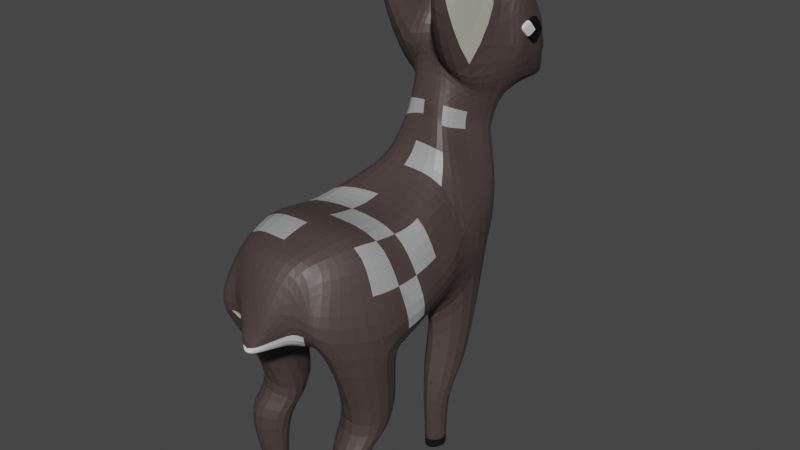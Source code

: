 # Source: bambi_comiendo.blend  (saved by Blender 3.6.13; exported with 4.5.12 LTS)
import bpy
from mathutils import Matrix  # noqa: F401  (used for matrix-valued properties, if any)

bpy.ops.wm.read_factory_settings(use_empty=True)
scene = bpy.context.scene
scene.name = 'Scene'

# ---- collections
col_collection = bpy.data.collections.new('Collection'); scene.collection.children.link(col_collection)

# ---- materials (node trees are filled in below, after node groups)
mat_cuerpo = bpy.data.materials.new('cuerpo')
mat_cuerpo.use_transparent_shadow = False
mat_partebajacuerpo = bpy.data.materials.new('parteBajaCuerpo')
mat_partebajacuerpo.use_transparent_shadow = False
mat_osico = bpy.data.materials.new('osico')
mat_osico.use_transparent_shadow = False
mat_oreja = bpy.data.materials.new('oreja')
mat_oreja.use_transparent_shadow = False
mat_patas = bpy.data.materials.new('patas')
mat_patas.use_transparent_shadow = False
mat_pesu_as = bpy.data.materials.new('pesuñas')
mat_pesu_as.use_transparent_shadow = False
mat_manchas = bpy.data.materials.new('manchas')
mat_manchas.use_transparent_shadow = False
mat_cuernos = bpy.data.materials.new('CUERNOS')
mat_cuernos.use_transparent_shadow = False
mat_ojo = bpy.data.materials.new('ojo')
mat_ojo.use_transparent_shadow = False
mat_blanco = bpy.data.materials.new('blanco')
mat_blanco.use_transparent_shadow = False

# ---- material node trees
mat_cuerpo.use_nodes = True; mat_cuerpo.node_tree.nodes.clear()
_N = mat_cuerpo.node_tree.nodes; _L = mat_cuerpo.node_tree.links
n0 = _N.new('ShaderNodeBsdfPrincipled'); n0.name = 'Principled BSDF'; n0.location = (10, 300)
n0.distribution = 'GGX'
n0.subsurface_method = 'RANDOM_WALK_SKIN'
n0.inputs[0].default_value = (0.06848, 0.04817, 0.04374, 1.0)
n0.inputs[3].default_value = 1.45
n0.inputs[27].default_value = (0.0, 0.0, 0.0, 1.0)
n0.inputs[28].default_value = 1.0
n1 = _N.new('ShaderNodeOutputMaterial'); n1.name = 'Material Output'; n1.location = (300, 300)
_L.new(n0.outputs[0], n1.inputs[0])
n1.is_active_output = True
mat_partebajacuerpo.use_nodes = True; mat_partebajacuerpo.node_tree.nodes.clear()
_N = mat_partebajacuerpo.node_tree.nodes; _L = mat_partebajacuerpo.node_tree.links
n0 = _N.new('ShaderNodeBsdfPrincipled'); n0.name = 'Principled BSDF'; n0.location = (10, 300)
n0.distribution = 'GGX'
n0.subsurface_method = 'RANDOM_WALK_SKIN'
n0.inputs[3].default_value = 1.45
n0.inputs[27].default_value = (0.0, 0.0, 0.0, 1.0)
n0.inputs[28].default_value = 1.0
n1 = _N.new('ShaderNodeOutputMaterial'); n1.name = 'Material Output'; n1.location = (300, 300)
_L.new(n0.outputs[0], n1.inputs[0])
n1.is_active_output = True
mat_osico.use_nodes = True; mat_osico.node_tree.nodes.clear()
_N = mat_osico.node_tree.nodes; _L = mat_osico.node_tree.links
n0 = _N.new('ShaderNodeBsdfPrincipled'); n0.name = 'Principled BSDF'; n0.location = (10, 300)
n0.distribution = 'GGX'
n0.subsurface_method = 'RANDOM_WALK_SKIN'
n0.inputs[0].default_value = (0.02732, 0.02843, 0.0319, 1.0)
n0.inputs[3].default_value = 1.45
n0.inputs[27].default_value = (0.0, 0.0, 0.0, 1.0)
n0.inputs[28].default_value = 1.0
n1 = _N.new('ShaderNodeOutputMaterial'); n1.name = 'Material Output'; n1.location = (300, 300)
_L.new(n0.outputs[0], n1.inputs[0])
n1.is_active_output = True
mat_oreja.use_nodes = True; mat_oreja.node_tree.nodes.clear()
_N = mat_oreja.node_tree.nodes; _L = mat_oreja.node_tree.links
n0 = _N.new('ShaderNodeBsdfPrincipled'); n0.name = 'Principled BSDF'; n0.location = (10, 300)
n0.distribution = 'GGX'
n0.subsurface_method = 'RANDOM_WALK_SKIN'
n0.inputs[0].default_value = (0.5029, 0.491, 0.3968, 1.0)
n0.inputs[3].default_value = 1.45
n0.inputs[27].default_value = (0.0, 0.0, 0.0, 1.0)
n0.inputs[28].default_value = 1.0
n1 = _N.new('ShaderNodeOutputMaterial'); n1.name = 'Material Output'; n1.location = (300, 300)
_L.new(n0.outputs[0], n1.inputs[0])
n1.is_active_output = True
mat_patas.use_nodes = True; mat_patas.node_tree.nodes.clear()
_N = mat_patas.node_tree.nodes; _L = mat_patas.node_tree.links
n0 = _N.new('ShaderNodeBsdfPrincipled'); n0.name = 'Principled BSDF'; n0.location = (10, 300)
n0.distribution = 'GGX'
n0.subsurface_method = 'RANDOM_WALK_SKIN'
n0.inputs[3].default_value = 1.45
n0.inputs[27].default_value = (0.0, 0.0, 0.0, 1.0)
n0.inputs[28].default_value = 1.0
n1 = _N.new('ShaderNodeOutputMaterial'); n1.name = 'Material Output'; n1.location = (300, 300)
_L.new(n0.outputs[0], n1.inputs[0])
n1.is_active_output = True
mat_pesu_as.use_nodes = True; mat_pesu_as.node_tree.nodes.clear()
_N = mat_pesu_as.node_tree.nodes; _L = mat_pesu_as.node_tree.links
n0 = _N.new('ShaderNodeBsdfPrincipled'); n0.name = 'Principled BSDF'; n0.location = (10, 300)
n0.distribution = 'GGX'
n0.subsurface_method = 'RANDOM_WALK_SKIN'
n0.inputs[0].default_value = (0.005604, 0.005604, 0.005604, 1.0)
n0.inputs[3].default_value = 1.45
n0.inputs[27].default_value = (0.0, 0.0, 0.0, 1.0)
n0.inputs[28].default_value = 1.0
n1 = _N.new('ShaderNodeOutputMaterial'); n1.name = 'Material Output'; n1.location = (300, 300)
_L.new(n0.outputs[0], n1.inputs[0])
n1.is_active_output = True
mat_manchas.use_nodes = True; mat_manchas.node_tree.nodes.clear()
_N = mat_manchas.node_tree.nodes; _L = mat_manchas.node_tree.links
n0 = _N.new('ShaderNodeBsdfPrincipled'); n0.name = 'Principled BSDF'; n0.location = (10, 300)
n0.distribution = 'GGX'
n0.subsurface_method = 'RANDOM_WALK_SKIN'
n0.inputs[0].default_value = (0.3419, 0.3467, 0.3467, 1.0)
n0.inputs[3].default_value = 1.45
n0.inputs[27].default_value = (0.0, 0.0, 0.0, 1.0)
n0.inputs[28].default_value = 1.0
n1 = _N.new('ShaderNodeOutputMaterial'); n1.name = 'Material Output'; n1.location = (300, 300)
_L.new(n0.outputs[0], n1.inputs[0])
n1.is_active_output = True
mat_cuernos.use_nodes = True; mat_cuernos.node_tree.nodes.clear()
_N = mat_cuernos.node_tree.nodes; _L = mat_cuernos.node_tree.links
n0 = _N.new('ShaderNodeBsdfPrincipled'); n0.name = 'Principled BSDF'; n0.location = (10, 300)
n0.distribution = 'GGX'
n0.subsurface_method = 'RANDOM_WALK_SKIN'
n0.inputs[0].default_value = (0.2232, 0.1329, 0.1119, 1.0)
n0.inputs[3].default_value = 1.45
n0.inputs[27].default_value = (0.0, 0.0, 0.0, 1.0)
n0.inputs[28].default_value = 1.0
n1 = _N.new('ShaderNodeOutputMaterial'); n1.name = 'Material Output'; n1.location = (300, 300)
_L.new(n0.outputs[0], n1.inputs[0])
n1.is_active_output = True
mat_ojo.use_nodes = True; mat_ojo.node_tree.nodes.clear()
_N = mat_ojo.node_tree.nodes; _L = mat_ojo.node_tree.links
n0 = _N.new('ShaderNodeBsdfPrincipled'); n0.name = 'Principled BSDF'; n0.location = (10, 300)
n0.distribution = 'GGX'
n0.subsurface_method = 'RANDOM_WALK_SKIN'
n0.inputs[0].default_value = (0.0, 0.0, 0.0, 1.0)
n0.inputs[3].default_value = 1.45
n0.inputs[27].default_value = (0.0, 0.0, 0.0, 1.0)
n0.inputs[28].default_value = 1.0
n1 = _N.new('ShaderNodeOutputMaterial'); n1.name = 'Material Output'; n1.location = (300, 300)
_L.new(n0.outputs[0], n1.inputs[0])
n1.is_active_output = True
mat_blanco.use_nodes = True; mat_blanco.node_tree.nodes.clear()
_N = mat_blanco.node_tree.nodes; _L = mat_blanco.node_tree.links
n0 = _N.new('ShaderNodeBsdfPrincipled'); n0.name = 'Principled BSDF'; n0.location = (10, 300)
n0.distribution = 'GGX'
n0.subsurface_method = 'RANDOM_WALK_SKIN'
n0.inputs[3].default_value = 1.45
n0.inputs[27].default_value = (0.0, 0.0, 0.0, 1.0)
n0.inputs[28].default_value = 1.0
n1 = _N.new('ShaderNodeOutputMaterial'); n1.name = 'Material Output'; n1.location = (300, 300)
_L.new(n0.outputs[0], n1.inputs[0])
n1.is_active_output = True

# ---- world
world_world = bpy.data.worlds.new('World'); scene.world = world_world
world_world.use_nodes = True; world_world.node_tree.nodes.clear()
_N = world_world.node_tree.nodes; _L = world_world.node_tree.links
n0 = _N.new('ShaderNodeOutputWorld'); n0.name = 'World Output'; n0.location = (300, 300)
n1 = _N.new('ShaderNodeBackground'); n1.name = 'Background'; n1.location = (10, 300)
n1.inputs[0].default_value = (0.05088, 0.05088, 0.05088, 1.0)
_L.new(n1.outputs[0], n0.inputs[0])
n0.is_active_output = True
world_world.color = (0.05088, 0.05088, 0.05088)
world_world.use_sun_shadow = False
world_world.sun_shadow_jitter_overblur = 0.0

# ---- meshes
me_plane_001 = bpy.data.meshes.new('Plane.001')
me_plane_001.from_pydata([(-1.886, 0.1464, 0.5657), (0.5644, 0.1838, 0.497), (-2.335, 1.865, 0.2255), (0.6, 0.8938, 0.4286), (-2.093, -0.8217, 0.5814), (0.6578, 0.138, 0.5635), (-1.834, -1.835, 0.05722), (0.002107, -1.715, -0.09564), (-0.5403, -2.474, -0.4526), (-0.1436, -2.66, -0.4593), (-1.156, 3.523, 0.603), (0.3167, 2.126, -0.09416), (-4.268, 2.735, -0.2814), (-3.444, 3.801, 0.4602), (-5.504, 3.337, -0.533), (-5.769, 4.263, 0.5333), (-3.388, 5.164, 0.2841), (-4.416, 5.195, 0.1817), (-3.315, 5.341, -0.04772), (-4.236, 5.619, 0.09593), (-3.445, 5.65, -0.2082), (-3.793, 5.747, -0.2415), (-3.772, 5.76, -0.7002), (-3.424, 5.662, -0.6669), (-4.193, 5.644, -0.9864), (-3.28, 5.36, -0.7995), (-4.397, 5.25, -1.032), (-3.389, 5.167, -1.119), (-5.577, 3.236, -0.8425), (-5.709, 4.363, -1.633), (-4.252, 2.704, -1.033), (-3.452, 3.808, -1.375), (-1.119, 3.548, -1.356), (0.2768, 2.215, -0.7847), (-0.1307, -2.653, -0.7349), (-0.5241, -2.509, -0.7983), (0.09452, -1.504, -0.9806), (-1.806, -1.817, -1.467), (0.2762, -0.1151, -1.205), (-2.072, -0.8012, -1.885), (0.6153, 0.9073, -1.406), (0.5785, 0.1987, -1.539), (-1.864, 0.1669, -1.92), (-2.312, 1.882, -1.455), (-2.699, 3.644, 0.3821), (-3.093, 2.241, -0.1156), (-3.075, 2.271, -1.163), (-2.681, 3.657, -1.25), (-1.899, 0.7112, 0.6978), (-0.2558, 0.2316, 1.296), (0.589, 0.7047, 0.4627), (-0.5177, 1.332, 1.131), (-0.07704, -0.8424, 1.277), (-1.989, -0.3376, 0.638), (0.7679, 0.149, 0.4801), (-0.5467, -2.074, 0.3334), (-1.963, -1.319, 0.3856), (0.2638, -0.8883, -0.08495), (-0.2982, -2.609, -0.4447), (-0.9259, -2.416, -0.2095), (-0.1006, -1.779, -0.2525), (-0.3373, 3.505, 0.2543), (0.665, 1.379, 0.2599), (-1.513, 2.611, 0.7042), (-3.744, 2.821, 0.0988), (-2.753, 3.827, 0.3094), (-2.681, 1.943, 0.2234), (-5.697, 3.882, 0.339), (-4.347, 3.963, 0.6312), (-4.548, 2.196, -0.518), (-3.661, 5.205, 0.2313), (-3.46, 4.492, 0.4821), (-5.079, 4.971, 0.5353), (-3.639, 5.48, 0.0232), (-3.388, 5.131, 0.1184), (-4.37, 5.377, 0.1391), (-3.618, 5.753, -0.2248), (-3.296, 5.549, -0.1285), (-4.015, 5.683, -0.07276), (0.165, 2.436, -0.4386), (-2.133, -0.9081, -0.7016), (-1.856, 0.3836, -0.7134), (-4.406, 5.221, -0.4252), (-4.214, 5.632, -0.4452), (0.2112, -1.508, -0.5494), (-0.2044, -2.641, -0.6032), (-5.373, 2.689, -0.6645), (-5.739, 4.313, -0.5836), (-3.299, 5.35, -0.4236), (-3.399, 5.124, -0.4175), (-0.5322, -2.522, -0.6254), (-1.782, -2.174, -0.6932), (-3.982, 5.702, -0.8433), (-3.268, 5.566, -0.7337), (-3.596, 5.765, -0.6835), (-4.339, 5.304, -1.009), (-3.372, 5.134, -0.9592), (-3.599, 5.502, -0.8938), (-5.036, 5.062, -1.541), (-3.462, 4.489, -1.386), (-3.653, 5.226, -1.077), (-4.62, 2.073, -0.7715), (-4.311, 4.026, -1.623), (-5.595, 3.932, -1.431), (-2.649, 2.187, -1.417), (-2.738, 3.837, -1.176), (-3.738, 2.833, -1.16), (-1.458, 2.649, -1.636), (0.6297, 1.392, -1.191), (-0.3662, 3.521, -1.014), (-0.0938, -1.747, -0.8855), (-0.9058, -2.404, -1.047), (-0.282, -2.6, -0.7904), (0.2746, -1.761, -1.094), (-1.939, -1.3, -1.745), (-0.5277, -2.347, -1.634), (0.5765, 0.03074, -1.358), (-1.969, -0.3171, -2.022), (-0.3729, -1.034, -2.248), (-0.4896, 1.357, -2.238), (0.604, 0.7189, -1.417), (-0.2297, 0.2589, -2.397), (-1.879, 0.7308, -1.923), (-1.137, 3.535, -0.3766), (-3.437, 5.656, -0.4375), (-3.783, 5.754, -0.4708), (0.4464, -0.5134, -0.5623), (0.5711, 0.1913, -0.5768), (-4.26, 2.628, -0.6573), (0.6077, 0.9006, -0.4888), (-2.324, 1.874, -0.6268), (-3.039, 3.804, -0.49), (-1.885, 3.695, 0.4923), (-3.368, 2.322, -0.1323), (-3.329, 2.339, -1.091), (-1.859, 3.714, -1.303), (-3.437, 2.464, -0.5948), (-2.606, 3.65, -0.4346), (-3.016, 2.873, -1.053), (-3.04, 2.766, -0.02601), (-2.284, 2.725, 0.1494), (-2.253, 2.745, -1.134), (-2.356, 3.511, -0.4653), (-2.665, 2.158, -0.6141), (-3.314, 2.33, -0.6169), (-1.872, 3.705, -0.4056), (0.5961, 0.7118, -0.5328), (-5.057, 5.017, -0.5031), (0.2695, -0.8702, -0.5478), (-3.461, 4.49, -0.4522), (-1.957, -1.573, -0.6974), (-3.998, 5.693, -0.458), (-1.875, 1.136, -0.6734), (-0.3581, 1.113, -2.079), (-0.3006, -0.3875, -2.228), (-0.4352, -2.342, -1.903), (-0.3818, -2.187, -1.01), (-0.3566, 2.511, -1.799), (-3.206, 2.807, -1.109), (-3.752, 2.671, -1.639), (-3.983, 4.776, -1.466), (-3.624, 5.278, -0.9856), (-3.597, 5.634, -0.7887), (-0.9157, -2.41, -0.5973), (-3.38, 5.133, -0.4204), (-5.808, 3.402, -0.5954), (-0.09704, -1.763, -0.5445), (-4.354, 5.399, -0.4349), (-1.995, -0.2622, -0.7075), (-0.4835, 3.513, -0.379), (-3.607, 5.759, -0.4542), (0.568, -0.161, -0.5699), (-4.817, 2.63, -0.6648), (0.5156, 1.385, -0.4644), (-3.284, 5.557, -0.4311), (-3.627, 5.616, -0.1008), (-3.648, 5.254, 0.1273), (-4.004, 4.732, 0.5069), (-3.621, 2.483, 0.2616), (-3.215, 2.794, 0.0163), (-0.3361, 2.486, 0.8645), (-0.3961, -2.213, -0.1947), (-0.4196, -2.254, 0.6707), (-0.1217, -0.09727, 1.195), (-0.3877, 1.087, 1.06), (4.106, -0.8727, 0.6758), (4.093, -0.6096, 0.2116), (4.037, -1.097, 0.07084), (4.064, -1.429, 0.455), (3.901, -1.066, -1.424), (4.023, -0.7422, -1.572), (3.927, -0.9552, -2.061), (3.939, -1.313, -1.753), (3.784, 1.195, -1.052), (3.9, 1.371, -0.8904), (3.902, 1.786, -1.217), (3.906, 1.395, -1.416), (3.914, 1.341, 0.2747), (3.923, 1.722, -0.04009), (3.902, 2.048, 0.2691), (3.904, 1.736, 0.6087), (1.944, 2.185, 0.8804), (1.973, 2.739, 0.2689), (1.809, 2.078, -0.3782), (1.756, 1.178, 0.2832), (1.952, 1.403, -0.562), (1.949, 2.873, -1.127), (2.084, 1.521, -1.871), (1.622, 1.464, -1.203), (1.819, -0.9872, -1.617), (2.146, -0.8381, -0.9218), (1.831, 0.3903, -1.514), (2.247, -0.3891, -2.431), (1.86, 0.301, 0.482), (2.084, -0.5379, -0.5009), (1.97, -1.084, 0.5965), (2.081, -0.3762, 1.104), (3.882, -0.9613, 0.6275), (3.93, -0.7508, 0.2555), (3.885, -1.141, 0.1428), (3.906, -1.406, 0.4503), (2.27, -0.6615, 0.4508), (2.092, -1.823, 0.6066), (2.211, -1.354, -0.1941), (2.202, -1.404, 0.9003), (3.895, -1.154, -1.431), (3.86, -0.8367, -1.575), (3.921, -1.045, -2.055), (3.933, -1.396, -1.753), (1.995, -1.898, -1.91), (2.227, -1.216, -2.38), (2.11, -1.381, -1.106), (2.215, -0.7731, -1.451), (4.074, 1.064, -1.004), (3.983, 1.335, -0.7535), (3.875, 1.976, -1.256), (3.88, 1.373, -1.564), (3.914, 1.303, 0.2873), (3.921, 1.565, 0.01853), (3.903, 1.986, 0.2826), (3.904, 1.781, 0.6087), (2.648, 1.595, 0.711), (2.782, 1.748, -0.05286), (1.943, 2.139, 0.2786), (2.434, 1.137, 0.2839), (2.407, 1.473, -0.6415), (2.153, 0.8148, -1.177), (1.855, 1.997, -1.139), (2.506, 1.413, -1.765), (-0.3023, -2.583, -0.5471), (-0.2422, -2.633, -0.6508), (-0.239, -2.631, -0.607), (-0.2359, -2.63, -0.5699), (-0.3943, -2.575, -0.6182), (-0.3975, -2.604, -0.5502), (-0.2959, -2.566, -0.683), (-0.3911, -2.601, -0.6861), (-0.2465, -2.611, -0.6154), (-6.344, 2.33, 0.3412), (-6.386, 2.255, -0.05713), (-6.147, 1.438, -0.04781), (-6.115, 1.513, 0.2896), (-6.374, 2.431, -1.518), (-6.381, 2.332, -1.141), (-6.063, 1.594, -1.152), (-6.059, 1.714, -1.483), (-4.618, 3.524, 0.6126), (-4.263, 4.623, 0.5138), (-4.186, 4.324, 0.5729), (-4.844, 4.329, 0.5568), (-4.844, 4.506, 0.5257), (-4.483, 4.887, 0.4669), (-1.031, -0.2143, 0.9236), (-1.121, 0.9045, 0.8842), (-1.184, -1.791, 0.5295), (-1.042, 0.1905, 0.9434), (-1.099, -0.8319, 0.9244), (-1.157, -1.96, 0.2023), (-1.249, 1.547, 0.7667), (-1.091, -0.3541, -2.13), (-1.192, 0.9033, -1.994), (-1.07, -0.9384, -2.099), (-0.9645, 2.587, -1.709), (-1.145, 0.2074, -2.13), (-1.164, -2.083, -1.551), (-1.166, -1.835, -1.826), (-1.262, 1.58, -1.906), (-1.165, -1.675, -1.867), (-5.753, 4.29, -0.06547), (-5.756, 3.684, -0.2172), (-5.72, 3.995, -0.05609), (-5.682, 3.845, -1.177), (-5.727, 4.335, -1.282), (-5.744, 4.092, -1.166), (-5.726, 3.945, -0.0824), (-5.702, 3.91, 0.3534), (-6.119, 3.914, 0.2576), (-6.114, 3.923, 0.06532), (-6.105, 3.812, 0.05988), (-6.103, 3.828, 0.06833), (-6.097, 3.801, 0.1998), (-6.078, 3.876, -1.366), (-6.074, 3.883, -1.526), (-6.019, 3.805, -1.514), (-6.066, 3.699, -1.358), (-6.083, 3.809, -1.371), (-6.075, 3.859, -1.382), (-6.071, 3.865, -1.5), (-6.031, 3.808, -1.49), (-6.066, 3.73, -1.376), (-6.078, 3.811, -1.386), (-6.119, 3.914, 0.2576), (-6.114, 3.923, 0.06532), (-6.105, 3.812, 0.05988), (-6.103, 3.828, 0.06833), (-6.097, 3.801, 0.1998), (-4.943, 4.383, 0.4525), (-4.786, 3.795, 0.5007), (-4.598, 4.684, 0.4503), (-4.454, 4.211, 0.4985), (-4.572, 4.684, 0.574), (-4.941, 4.412, 0.5764), (-4.834, 3.813, 0.6249), (-4.294, 4.34, 0.6214), (-4.771, 4.534, 0.4514), (-4.865, 4.089, 0.4766), (-4.62, 4.003, 0.4996), (-4.526, 4.448, 0.4744), (-4.757, 4.548, 0.5752), (-4.888, 4.113, 0.6007), (-4.564, 4.076, 0.6231), (-4.433, 4.512, 0.5977), (-4.374, 4.275, 0.5599), (-4.81, 3.804, 0.5628), (-4.942, 4.398, 0.5145), (-4.585, 4.684, 0.5121), (-4.876, 4.101, 0.5386), (-4.48, 4.48, 0.536), (-4.764, 4.541, 0.5133), (-4.592, 4.04, 0.5614), (-4.66, 4.312, 0.5992), (-4.695, 4.269, 0.4755), (-4.926, 4.391, -1.641), (-4.762, 3.774, -1.66), (-4.565, 4.703, -1.608), (-4.415, 4.206, -1.613), (-4.538, 4.688, -1.479), (-4.924, 4.406, -1.509), (-4.812, 3.779, -1.529), (-4.248, 4.325, -1.471), (-4.745, 4.547, -1.624), (-4.844, 4.083, -1.65), (-4.589, 3.99, -1.636), (-4.49, 4.455, -1.61), (-4.731, 4.547, -1.494), (-4.868, 4.092, -1.519), (-4.53, 4.052, -1.5), (-4.393, 4.506, -1.475), (-4.255, 4.266, -1.542), (-4.787, 3.777, -1.594), (-4.925, 4.398, -1.575), (-4.551, 4.695, -1.544), (-4.856, 4.088, -1.584), (-4.441, 4.481, -1.543), (-4.738, 4.547, -1.559), (-4.559, 4.021, -1.568), (-4.63, 4.299, -1.497), (-4.667, 4.269, -1.63)], [], [(184, 50, 3, 51), (183, 272, 276, 52), (182, 274, 277, 55), (181, 59, 8, 58), (243, 241, 200, 199), (179, 65, 13, 64), (178, 68, 266, 15, 295, 67), (177, 71, 16, 70), (176, 74, 18, 73), (175, 77, 20, 76), (174, 88, 25, 93), (173, 129, 40, 108), (172, 86, 28, 101), (171, 126, 38, 116), (170, 124, 23, 94), (169, 79, 33, 109), (168, 81, 42, 117), (167, 83, 24, 95), (166, 85, 34, 110), (165, 87, 292, 293, 291), (164, 89, 27, 96), (163, 91, 37, 111), (162, 94, 23, 93), (161, 97, 25, 96), (160, 100, 27, 99), (159, 103, 29, 102), (158, 106, 31, 105), (247, 245, 194, 195), (156, 112, 35, 111), (155, 115, 284, 285), (154, 118, 281, 279), (153, 119, 40, 120), (152, 130, 43, 122), (151, 125, 22, 92), (150, 80, 39, 114), (149, 131, 31, 99), (148, 84, 36, 113), (147, 82, 26, 98), (146, 127, 41, 120), (145, 123, 32, 135), (9, 58, 249, 250), (144, 128, 30, 134), (143, 136, 46, 104), (142, 137, 47, 105), (141, 138, 47, 135), (140, 132, 44, 139), (66, 140, 139, 45), (2, 63, 140, 66), (63, 10, 132, 140), (107, 141, 135, 32), (43, 104, 141, 107), (104, 46, 138, 141), (131, 142, 105, 31), (13, 65, 142, 131), (65, 44, 137, 142), (130, 143, 104, 43), (2, 66, 143, 130), (66, 45, 136, 143), (136, 144, 134, 46), (45, 133, 144, 136), (133, 12, 128, 144), (58, 8, 254, 249), (112, 34, 252, 255), (8, 90, 253, 254), (137, 145, 135, 47), (44, 132, 145, 137), (132, 10, 123, 145), (129, 146, 120, 40), (3, 50, 146, 129), (50, 1, 127, 146), (87, 147, 98, 29, 292), (15, 72, 147, 87, 288), (72, 17, 82, 147), (126, 148, 113, 38), (5, 57, 148, 126), (57, 7, 84, 148), (89, 149, 99, 27), (16, 71, 149, 89), (71, 13, 131, 149), (91, 150, 114, 37), (6, 56, 150, 91), (56, 4, 80, 150), (83, 151, 92, 24), (19, 78, 151, 83), (78, 21, 125, 151), (81, 152, 122, 42), (0, 48, 152, 81), (48, 2, 130, 152), (121, 153, 120, 41), (42, 122, 280, 283), (122, 43, 286, 280), (121, 154, 279, 283), (41, 116, 154, 121), (116, 38, 118, 154), (118, 155, 285, 287, 281), (231, 229, 192, 189), (113, 36, 115, 155), (115, 156, 111, 37, 284), (36, 110, 156, 115), (110, 34, 112, 156), (119, 157, 108, 40), (43, 107, 282, 286), (107, 32, 109, 157, 282), (138, 158, 105, 47), (46, 134, 158, 138), (134, 30, 106, 158), (106, 159, 102, 31), (30, 101, 159, 106), (159, 101, 264, 265), (102, 160, 99, 31), (29, 98, 160, 102), (98, 26, 100, 160), (100, 161, 96, 27), (26, 95, 161, 100), (95, 24, 97, 161), (97, 162, 93, 25), (24, 92, 162, 97), (92, 22, 94, 162), (90, 163, 111, 35), (8, 59, 163, 90), (59, 6, 91, 163), (88, 164, 96, 25), (18, 74, 164, 88), (74, 16, 89, 164), (86, 165, 291, 103, 28), (14, 67, 165, 86), (67, 295, 294, 289, 165), (84, 166, 110, 36), (7, 60, 166, 84), (60, 9, 85, 166), (82, 167, 95, 26), (17, 75, 167, 82), (75, 19, 83, 167), (80, 168, 117, 39), (4, 53, 168, 80), (53, 0, 81, 168), (123, 169, 109, 32), (10, 61, 169, 123), (61, 11, 79, 169), (125, 170, 94, 22), (21, 76, 170, 125), (76, 20, 124, 170), (127, 171, 116, 41), (1, 54, 171, 127), (54, 5, 126, 171), (128, 172, 101, 30), (12, 69, 172, 128), (69, 14, 86, 172), (79, 173, 108, 33), (11, 62, 173, 79), (62, 3, 129, 173), (124, 174, 93, 23), (20, 77, 174, 124), (77, 18, 88, 174), (78, 175, 76, 21), (19, 73, 175, 78), (73, 18, 77, 175), (75, 176, 73, 19), (17, 70, 176, 75), (70, 16, 74, 176), (72, 267, 177, 70, 17), (15, 266, 269, 270, 271, 267, 72), (68, 13, 71, 177, 268), (69, 178, 261, 260), (12, 64, 178, 69), (64, 13, 68, 178), (133, 179, 64, 12), (45, 139, 179, 133), (139, 44, 65, 179), (63, 180, 61, 10), (2, 278, 51, 180, 63), (51, 3, 62, 180), (60, 181, 58, 9), (7, 55, 181, 60), (55, 277, 6, 59, 181), (57, 182, 55, 7), (223, 221, 186, 187), (52, 276, 274, 182), (54, 183, 52, 5), (1, 49, 183, 54), (49, 275, 272, 183), (48, 273, 278, 2), (0, 275, 273, 48), (49, 1, 50, 184), (185, 188, 220, 217), (224, 222, 188, 185), (222, 223, 187, 188), (221, 224, 185, 186), (189, 192, 228, 225), (232, 231, 189, 190), (229, 230, 191, 192), (230, 232, 190, 191), (193, 196, 236, 233), (248, 247, 195, 196), (245, 246, 193, 194), (246, 248, 196, 193), (200, 197, 237, 240), (244, 242, 198, 197), (241, 244, 197, 200), (242, 243, 199, 198), (11, 61, 202, 203), (180, 62, 204, 201), (62, 11, 203, 204), (61, 180, 201, 202), (108, 157, 207, 208), (33, 108, 208, 205), (157, 109, 206, 207), (109, 33, 205, 206), (118, 38, 211, 212), (155, 118, 212, 209), (38, 113, 210, 211), (113, 155, 209, 210), (5, 52, 216, 213), (182, 57, 214, 215), (52, 182, 215, 216), (57, 5, 213, 214), (218, 217, 220, 219), (186, 185, 217, 218), (188, 187, 219, 220), (187, 186, 218, 219), (213, 216, 224, 221), (215, 214, 223, 222), (216, 215, 222, 224), (214, 213, 221, 223), (226, 225, 228, 227), (190, 189, 225, 226), (192, 191, 227, 228), (191, 190, 226, 227), (212, 211, 232, 230), (209, 212, 230, 229), (211, 210, 231, 232), (210, 209, 229, 231), (236, 235, 234, 233), (194, 193, 233, 234), (196, 195, 235, 236), (195, 194, 234, 235), (240, 237, 238, 239), (198, 199, 239, 238), (199, 200, 240, 239), (197, 198, 238, 237), (203, 202, 243, 242), (201, 204, 244, 241), (204, 203, 242, 244), (202, 201, 241, 243), (208, 207, 248, 246), (205, 208, 246, 245), (207, 206, 247, 248), (206, 205, 245, 247), (257, 253, 256, 255), (251, 257, 255, 252), (250, 249, 257, 251), (249, 254, 253, 257), (85, 9, 250, 251), (34, 85, 251, 252), (35, 112, 255, 256), (90, 35, 256, 253), (260, 261, 258, 259), (178, 67, 258, 261), (67, 14, 259, 258), (14, 69, 260, 259), (264, 263, 262, 265), (101, 28, 263, 264), (28, 103, 262, 263), (103, 159, 265, 262), (267, 271, 270, 269, 266, 268), (268, 266, 68), (268, 177, 267), (276, 272, 53, 4), (273, 275, 49, 184), (277, 274, 56, 6), (272, 275, 0, 53), (274, 276, 4, 56), (278, 273, 184, 51), (280, 286, 119, 153), (285, 284, 37, 114), (281, 287, 285, 114, 39), (286, 282, 157, 119), (283, 279, 117, 42), (279, 281, 39, 117), (283, 280, 153, 121), (165, 289, 294, 290, 288, 87), (29, 103, 303, 302), (298, 300, 315, 313), (294, 295, 300, 298), (288, 290, 299, 297), (15, 288, 297, 296), (295, 15, 296, 300), (290, 294, 298, 299), (304, 305, 310, 309), (103, 291, 304, 303), (291, 293, 305, 304), (293, 292, 301, 305), (292, 29, 302, 301), (309, 310, 306, 307, 308), (302, 303, 308, 307), (305, 301, 306, 310), (303, 304, 309, 308), (301, 302, 307, 306), (313, 315, 311, 312, 314), (297, 299, 314, 312), (296, 297, 312, 311), (300, 296, 311, 315), (299, 298, 313, 314), (341, 327, 319, 326), (340, 330, 323, 331), (339, 332, 323, 330), (338, 334, 321, 328), (337, 335, 320, 331), (336, 333, 322, 329), (334, 336, 329, 321), (316, 325, 336, 334), (325, 317, 333, 336), (332, 337, 331, 323), (319, 327, 337, 332), (327, 318, 335, 337), (335, 338, 328, 320), (318, 324, 338, 335), (324, 316, 334, 338), (333, 339, 330, 322), (317, 326, 339, 333), (326, 319, 332, 339), (328, 340, 331, 320), (321, 329, 340, 328), (329, 322, 330, 340), (325, 341, 326, 317), (316, 324, 341, 325), (324, 318, 327, 341), (367, 353, 345, 352), (366, 356, 349, 357), (365, 358, 349, 356), (364, 360, 347, 354), (363, 361, 346, 357), (362, 359, 348, 355), (360, 362, 355, 347), (342, 351, 362, 360), (351, 343, 359, 362), (358, 363, 357, 349), (345, 353, 363, 358), (353, 344, 361, 363), (361, 364, 354, 346), (344, 350, 364, 361), (350, 342, 360, 364), (359, 365, 356, 348), (343, 352, 365, 359), (352, 345, 358, 365), (354, 366, 357, 346), (347, 355, 366, 354), (355, 348, 356, 366), (351, 367, 352, 343), (342, 350, 367, 351), (350, 344, 353, 367)])
me_plane_001.polygons.foreach_set('material_index', [0, 0, 0, 0, 0, 0, 0, 0, 0, 2, 2, 1, 0, 1, 2, 1, 0, 2, 1, 0, 1, 0, 2, 0, 0, 0, 0, 0, 0, 0, 6, 0, 0, 2, 6, 1, 1, 0, 1, 1, 1, 0, 0, 1, 0, 0, 0, 0, 0, 0, 0, 6, 1, 1, 1, 0, 6, 0, 6, 0, 0, 0, 1, 0, 1, 1, 1, 1, 1, 1, 0, 0, 0, 1, 1, 1, 1, 1, 1, 0, 0, 0, 2, 2, 2, 6, 0, 0, 0, 0, 0, 0, 0, 0, 0, 0, 0, 0, 1, 1, 0, 0, 0, 0, 0, 0, 0, 0, 0, 0, 0, 0, 0, 0, 0, 2, 2, 2, 0, 0, 0, 1, 1, 1, 0, 0, 0, 1, 1, 1, 2, 2, 2, 0, 0, 6, 1, 1, 1, 2, 2, 2, 1, 1, 1, 0, 0, 0, 1, 1, 1, 2, 2, 2, 2, 2, 2, 0, 0, 0, 0, 0, 0, 0, 0, 0, 0, 6, 0, 0, 0, 0, 1, 1, 0, 0, 0, 0, 0, 0, 6, 0, 6, 0, 5, 0, 0, 0, 5, 0, 0, 0, 5, 0, 0, 0, 5, 0, 0, 0, 0, 0, 0, 0, 0, 0, 0, 0, 0, 0, 0, 0, 0, 0, 0, 0, 5, 5, 5, 5, 0, 0, 0, 0, 5, 5, 5, 5, 0, 0, 0, 0, 5, 5, 5, 5, 5, 5, 5, 5, 0, 0, 0, 0, 0, 0, 0, 0, 0, 1, 1, 0, 1, 1, 0, 0, 0, 3, 0, 0, 0, 0, 0, 3, 0, 0, 0, 6, 0, 0, 0, 0, 0, 6, 0, 0, 0, 6, 0, 0, 0, 7, 7, 7, 7, 7, 7, 7, 7, 7, 7, 7, 7, 7, 7, 7, 7, 7, 7, 7, 7, 7, 7, 8, 8, 8, 8, 8, 9, 8, 8, 8, 8, 8, 8, 8, 8, 8, 9, 8, 8, 8, 8, 9, 8, 8, 8, 8, 8, 8, 8, 8, 8, 8, 8, 9, 8, 8, 8, 8, 8, 8, 8, 9, 8, 8, 8, 8, 9, 8, 8])
_uv = me_plane_001.uv_layers.new(name='UVMap')
_uv.uv.foreach_set('vector', [0.5, 0.5, 1.0, 0.5, 1.0, 1.0, 0.5, 1.0, 0.5, 0.0, 0.2565, 0.0, 0.2466, 0.0, 0.5, 0.0, 0.5, 0.0, 0.2524, 0.0, 0.2627, 0.0, 0.5, 0.0, 0.5, 0.0, 0.0, 0.0, 0.0, 0.0, 0.5, 0.0, 0.5, 1.0, 0.5, 1.0, 0.5, 1.0, 0.5, 1.0, 0.0, 1.0, 0.0, 1.0, 0.0, 1.0, 0.0, 1.0, 0.0, 1.0, 0.0, 1.0, 0.0, 1.0, 0.0, 1.0, 0.0, 1.0, 0.0, 1.0, 0.0, 1.0, 0.0, 1.0, 0.0, 1.0, 0.0, 1.0, 0.0, 1.0, 0.0, 1.0, 0.0, 1.0, 0.0, 1.0, 0.0, 1.0, 0.0, 1.0, 0.0, 1.0, 0.0, 1.0, 0.0, 1.0, 0.0, 1.0, 0.0, 1.0, 0.0, 1.0, 1.0, 1.0, 1.0, 1.0, 1.0, 1.0, 1.0, 1.0, 0.0, 1.0, 0.0, 1.0, 0.0, 1.0, 0.0, 1.0, 1.0, 0.0, 1.0, 0.0, 1.0, 0.0, 1.0, 0.0, 0.0, 1.0, 0.0, 1.0, 0.0, 1.0, 0.0, 1.0, 0.5, 1.0, 1.0, 1.0, 1.0, 1.0, 0.5, 1.0, 0.0, 0.0, 0.0, 0.0, 0.0, 0.0, 0.0, 0.0, 0.0, 1.0, 0.0, 1.0, 0.0, 1.0, 0.0, 1.0, 1.0, 0.0, 1.0, 0.0, 1.0, 0.0, 1.0, 0.0, 0.0, 1.0, 0.0, 1.0, 0.0, 1.0, 0.0, 1.0, 0.0, 1.0, 0.0, 1.0, 0.0, 1.0, 0.0, 1.0, 0.0, 1.0, 0.0, 0.0, 0.0, 0.0, 0.0, 0.0, 0.0, 0.0, 0.0, 1.0, 0.0, 1.0, 0.0, 1.0, 0.0, 1.0, 0.0, 1.0, 0.0, 1.0, 0.0, 1.0, 0.0, 1.0, 0.0, 1.0, 0.0, 1.0, 0.0, 1.0, 0.0, 1.0, 0.0, 1.0, 0.0, 1.0, 0.0, 1.0, 0.0, 1.0, 0.0, 1.0, 0.0, 1.0, 0.0, 1.0, 0.0, 1.0, 0.5, 1.0, 1.0, 1.0, 1.0, 1.0, 0.5, 1.0, 0.5, 0.0, 0.5, 0.0, 0.0, 0.0, 0.0, 0.0, 0.5, 0.0, 0.5, 0.0, 0.2512, 0.0, 0.257, 0.0, 0.5, 0.0, 0.5, 0.0, 0.2949, 0.0, 0.2631, 0.0, 0.5, 0.5, 0.5, 1.0, 1.0, 1.0, 1.0, 0.5, 0.0, 0.5, 0.0, 1.0, 0.0, 1.0, 0.0, 0.5, 0.0, 1.0, 0.0, 1.0, 0.0, 1.0, 0.0, 1.0, 0.0, 0.0, 0.0, 0.0, 0.0, 0.0, 0.0, 0.0, 0.0, 1.0, 0.0, 1.0, 0.0, 1.0, 0.0, 1.0, 1.0, 0.0, 1.0, 0.0, 1.0, 0.0, 1.0, 0.0, 0.0, 1.0, 0.0, 1.0, 0.0, 1.0, 0.0, 1.0, 1.0, 0.5, 1.0, 0.0, 1.0, 0.0, 1.0, 0.5, 0.0, 1.0, 0.0, 1.0, 0.0, 1.0, 0.0, 1.0, 1.0, 0.0, 0.5, 0.0, 0.5, 0.0, 1.0, 0.0, 0.0, 1.0, 0.0, 1.0, 0.0, 1.0, 0.0, 1.0, 0.0, 1.0, 0.0, 1.0, 0.0, 1.0, 0.0, 1.0, 0.0, 1.0, 0.0, 1.0, 0.0, 1.0, 0.0, 1.0, 0.0, 1.0, 0.0, 1.0, 0.0, 1.0, 0.0, 1.0, 0.0, 1.0, 0.0, 1.0, 0.0, 1.0, 0.0, 1.0, 0.0, 1.0, 0.0, 1.0, 0.0, 1.0, 0.0, 1.0, 0.0, 1.0, 0.0, 1.0, 0.0, 1.0, 0.0, 1.0, 0.0, 1.0, 0.0, 1.0, 0.0, 1.0, 0.0, 1.0, 0.0, 1.0, 0.0, 1.0, 0.0, 1.0, 0.0, 1.0, 0.0, 1.0, 0.0, 1.0, 0.0, 1.0, 0.0, 1.0, 0.0, 1.0, 0.0, 1.0, 0.0, 1.0, 0.0, 1.0, 0.0, 1.0, 0.0, 1.0, 0.0, 1.0, 0.0, 1.0, 0.0, 1.0, 0.0, 1.0, 0.0, 1.0, 0.0, 1.0, 0.0, 1.0, 0.0, 1.0, 0.0, 1.0, 0.0, 1.0, 0.0, 1.0, 0.0, 1.0, 0.0, 1.0, 0.0, 1.0, 0.0, 1.0, 0.0, 1.0, 0.0, 1.0, 0.0, 1.0, 0.0, 1.0, 0.0, 1.0, 0.0, 1.0, 0.0, 1.0, 0.0, 1.0, 0.0, 1.0, 0.0, 1.0, 0.0, 1.0, 0.0, 1.0, 0.0, 1.0, 0.0, 1.0, 0.0, 1.0, 0.0, 1.0, 0.0, 1.0, 0.0, 1.0, 0.0, 1.0, 0.5, 0.0, 0.0, 0.0, 0.0, 0.0, 0.5, 0.0, 0.5, 0.0, 1.0, 0.0, 1.0, 0.0, 0.5, 0.0, 0.0, 0.0, 0.0, 0.0, 0.0, 0.0, 0.0, 0.0, 0.0, 1.0, 0.0, 1.0, 0.0, 1.0, 0.0, 1.0, 0.0, 1.0, 0.0, 1.0, 0.0, 1.0, 0.0, 1.0, 0.0, 1.0, 0.0, 1.0, 0.0, 1.0, 0.0, 1.0, 1.0, 1.0, 1.0, 0.5, 1.0, 0.5, 1.0, 1.0, 1.0, 1.0, 1.0, 0.5, 1.0, 0.5, 1.0, 1.0, 1.0, 0.5, 1.0, 0.0, 1.0, 0.0, 1.0, 0.5, 0.0, 1.0, 0.0, 1.0, 0.0, 1.0, 0.0, 1.0, 0.0, 1.0, 0.0, 1.0, 0.0, 1.0, 0.0, 1.0, 0.0, 1.0, 0.0, 1.0, 0.0, 1.0, 0.0, 1.0, 0.0, 1.0, 0.0, 1.0, 1.0, 0.0, 1.0, 0.0, 1.0, 0.0, 1.0, 0.0, 1.0, 0.0, 1.0, 0.0, 1.0, 0.0, 1.0, 0.0, 1.0, 0.0, 1.0, 0.0, 1.0, 0.0, 1.0, 0.0, 0.0, 1.0, 0.0, 1.0, 0.0, 1.0, 0.0, 1.0, 0.0, 1.0, 0.0, 1.0, 0.0, 1.0, 0.0, 1.0, 0.0, 1.0, 0.0, 1.0, 0.0, 1.0, 0.0, 1.0, 0.0, 0.0, 0.0, 0.0, 0.0, 0.0, 0.0, 0.0, 0.0, 0.0, 0.0, 0.0, 0.0, 0.0, 0.0, 0.0, 0.0, 0.0, 0.0, 0.0, 0.0, 0.0, 0.0, 0.0, 0.0, 1.0, 0.0, 1.0, 0.0, 1.0, 0.0, 1.0, 0.0, 1.0, 0.0, 1.0, 0.0, 1.0, 0.0, 1.0, 0.0, 1.0, 0.0, 1.0, 0.0, 1.0, 0.0, 1.0, 0.0, 0.0, 0.0, 0.5, 0.0, 0.5, 0.0, 0.0, 0.0, 0.0, 0.0, 0.5, 0.0, 0.5, 0.0, 0.0, 0.0, 0.5, 0.0, 1.0, 0.0, 1.0, 0.0, 0.5, 0.5, 0.0, 0.5, 0.5, 1.0, 0.5, 1.0, 0.0, 0.0, 0.0, 0.0, 0.5, 0.2259, 0.5, 0.2199, 0.0, 0.0, 0.5, 0.0, 1.0, 0.288, 1.0, 0.2259, 0.5, 0.5, 0.0, 0.5, 0.0, 0.2631, 0.0, 0.2199, 0.0, 1.0, 0.0, 1.0, 0.0, 0.5, 0.0, 0.5, 0.0, 1.0, 0.0, 1.0, 0.0, 0.5, 0.0, 0.5, 0.0, 0.5, 0.0, 0.5, 0.0, 0.257, 0.0, 0.2577, 0.0, 0.2949, 0.0, 1.0, 0.0, 0.5, 0.0, 0.5, 0.0, 1.0, 0.0, 1.0, 0.0, 1.0, 0.0, 0.5, 0.0, 0.5, 0.0, 0.5, 0.0, 0.5, 0.0, 0.0, 0.0, 0.0, 0.0, 0.2512, 0.0, 1.0, 0.0, 1.0, 0.0, 0.5, 0.0, 0.5, 0.0, 1.0, 0.0, 1.0, 0.0, 0.5, 0.0, 0.5, 0.0, 0.5, 1.0, 0.5, 1.0, 1.0, 1.0, 1.0, 1.0, 0.0, 1.0, 0.0, 1.0, 0.2241, 1.0, 0.288, 1.0, 0.0, 1.0, 0.0, 1.0, 0.5, 1.0, 0.5, 1.0, 0.2241, 1.0, 0.0, 1.0, 0.0, 1.0, 0.0, 1.0, 0.0, 1.0, 0.0, 1.0, 0.0, 1.0, 0.0, 1.0, 0.0, 1.0, 0.0, 1.0, 0.0, 1.0, 0.0, 1.0, 0.0, 1.0, 0.0, 1.0, 0.0, 1.0, 0.0, 1.0, 0.0, 1.0, 0.0, 1.0, 0.0, 1.0, 0.0, 1.0, 0.0, 1.0, 0.0, 1.0, 0.0, 1.0, 0.0, 1.0, 0.0, 1.0, 0.0, 1.0, 0.0, 1.0, 0.0, 1.0, 0.0, 1.0, 0.0, 1.0, 0.0, 1.0, 0.0, 1.0, 0.0, 1.0, 0.0, 1.0, 0.0, 1.0, 0.0, 1.0, 0.0, 1.0, 0.0, 1.0, 0.0, 1.0, 0.0, 1.0, 0.0, 1.0, 0.0, 1.0, 0.0, 1.0, 0.0, 1.0, 0.0, 1.0, 0.0, 1.0, 0.0, 1.0, 0.0, 1.0, 0.0, 1.0, 0.0, 1.0, 0.0, 1.0, 0.0, 1.0, 0.0, 1.0, 0.0, 1.0, 0.0, 1.0, 0.0, 1.0, 0.0, 1.0, 0.0, 1.0, 0.0, 1.0, 0.0, 1.0, 0.0, 1.0, 0.0, 0.0, 0.0, 0.0, 0.0, 0.0, 0.0, 0.0, 0.0, 0.0, 0.0, 0.0, 0.0, 0.0, 0.0, 0.0, 0.0, 0.0, 0.0, 0.0, 0.0, 0.0, 0.0, 0.0, 0.0, 1.0, 0.0, 1.0, 0.0, 1.0, 0.0, 1.0, 0.0, 1.0, 0.0, 1.0, 0.0, 1.0, 0.0, 1.0, 0.0, 1.0, 0.0, 1.0, 0.0, 1.0, 0.0, 1.0, 0.0, 1.0, 0.0, 1.0, 0.0, 1.0, 0.0, 1.0, 0.0, 1.0, 0.0, 1.0, 0.0, 1.0, 0.0, 1.0, 0.0, 1.0, 0.0, 1.0, 0.0, 1.0, 0.0, 1.0, 0.0, 1.0, 0.0, 1.0, 1.0, 0.0, 1.0, 0.0, 1.0, 0.0, 1.0, 0.0, 1.0, 0.0, 1.0, 0.0, 1.0, 0.0, 1.0, 0.0, 1.0, 0.0, 1.0, 0.0, 1.0, 0.0, 1.0, 0.0, 0.0, 1.0, 0.0, 1.0, 0.0, 1.0, 0.0, 1.0, 0.0, 1.0, 0.0, 1.0, 0.0, 1.0, 0.0, 1.0, 0.0, 1.0, 0.0, 1.0, 0.0, 1.0, 0.0, 1.0, 0.0, 0.0, 0.0, 0.0, 0.0, 0.0, 0.0, 0.0, 0.0, 0.0, 0.0, 0.0, 0.0, 0.0, 0.0, 0.0, 0.0, 0.0, 0.0, 0.0, 0.0, 0.0, 0.0, 0.0, 0.0, 1.0, 0.5, 1.0, 0.5, 1.0, 0.0, 1.0, 0.0, 1.0, 0.5, 1.0, 0.5, 1.0, 0.0, 1.0, 0.5, 1.0, 1.0, 1.0, 1.0, 1.0, 0.5, 1.0, 0.0, 1.0, 0.0, 1.0, 0.0, 1.0, 0.0, 1.0, 0.0, 1.0, 0.0, 1.0, 0.0, 1.0, 0.0, 1.0, 0.0, 1.0, 0.0, 1.0, 0.0, 1.0, 0.0, 1.0, 1.0, 0.0, 1.0, 0.0, 1.0, 0.0, 1.0, 0.0, 1.0, 0.0, 1.0, 0.0, 1.0, 0.0, 1.0, 0.0, 1.0, 0.0, 1.0, 0.0, 1.0, 0.0, 1.0, 0.0, 0.0, 1.0, 0.0, 1.0, 0.0, 1.0, 0.0, 1.0, 0.0, 1.0, 0.0, 1.0, 0.0, 1.0, 0.0, 1.0, 0.0, 1.0, 0.0, 1.0, 0.0, 1.0, 0.0, 1.0, 1.0, 1.0, 1.0, 1.0, 1.0, 1.0, 1.0, 1.0, 1.0, 1.0, 1.0, 1.0, 1.0, 1.0, 1.0, 1.0, 1.0, 1.0, 1.0, 1.0, 1.0, 1.0, 1.0, 1.0, 0.0, 1.0, 0.0, 1.0, 0.0, 1.0, 0.0, 1.0, 0.0, 1.0, 0.0, 1.0, 0.0, 1.0, 0.0, 1.0, 0.0, 1.0, 0.0, 1.0, 0.0, 1.0, 0.0, 1.0, 0.0, 1.0, 0.0, 1.0, 0.0, 1.0, 0.0, 1.0, 0.0, 1.0, 0.0, 1.0, 0.0, 1.0, 0.0, 1.0, 0.0, 1.0, 0.0, 1.0, 0.0, 1.0, 0.0, 1.0, 0.0, 1.0, 0.0, 1.0, 0.0, 1.0, 0.0, 1.0, 0.0, 1.0, 0.0, 1.0, 0.0, 1.0, 0.0, 1.0, 0.0, 1.0, 0.0, 1.0, 0.0, 1.0, 0.0, 1.0, 0.0, 1.0, 0.0, 1.0, 0.0, 1.0, 0.0, 1.0, 0.0, 1.0, 0.0, 1.0, 0.0, 1.0, 0.0, 1.0, 0.0, 1.0, 0.0, 1.0, 0.0, 1.0, 0.0, 1.0, 0.0, 1.0, 0.0, 1.0, 0.0, 1.0, 0.0, 1.0, 0.0, 1.0, 0.0, 1.0, 0.0, 1.0, 0.0, 1.0, 0.0, 1.0, 0.0, 1.0, 0.0, 1.0, 0.0, 1.0, 0.0, 1.0, 0.0, 1.0, 0.0, 1.0, 0.0, 1.0, 0.0, 1.0, 0.0, 1.0, 0.0, 1.0, 0.0, 1.0, 0.0, 1.0, 0.0, 1.0, 0.0, 1.0, 0.0, 1.0, 0.0, 1.0, 0.0, 1.0, 0.0, 1.0, 0.0, 1.0, 0.0, 1.0, 0.0, 1.0, 0.5, 1.0, 0.5, 1.0, 0.0, 1.0, 0.0, 1.0, 0.2988, 1.0, 0.5, 1.0, 0.5, 1.0, 0.0, 1.0, 0.5, 1.0, 1.0, 1.0, 1.0, 1.0, 0.5, 1.0, 1.0, 0.0, 0.5, 0.0, 0.5, 0.0, 1.0, 0.0, 1.0, 0.0, 0.5, 0.0, 0.5, 0.0, 1.0, 0.0, 0.5, 0.0, 0.2627, 0.0, 0.0, 0.0, 0.0, 0.0, 0.5, 0.0, 1.0, 0.0, 0.5, 0.0, 0.5, 0.0, 1.0, 0.0, 1.0, 0.0, 1.0, 0.0, 1.0, 0.0, 1.0, 0.0, 0.5, 0.0, 0.2466, 0.0, 0.2524, 0.0, 0.5, 0.0, 1.0, 0.0, 0.5, 0.0, 0.5, 0.0, 1.0, 0.0, 1.0, 0.0, 0.5, 0.0, 0.5, 0.0, 1.0, 0.0, 0.5, 0.0, 0.2587, 0.0, 0.2565, 0.0, 0.5, 0.0, 0.0, 0.5, 0.2575, 0.5, 0.2988, 1.0, 0.0, 1.0, 0.0, 0.0, 0.2587, 0.0, 0.2575, 0.5, 0.0, 0.5, 0.5, 0.0, 1.0, 0.0, 1.0, 0.5, 0.5, 0.5, 0.5274, 0.0, 0.5, 0.0, 0.5, 0.0, 0.5274, 0.0, 0.5154, 0.0, 0.5, 0.0, 0.5, 0.0, 0.5274, 0.0, 0.5, 0.0, 1.0, 0.0, 1.0, 0.0, 0.5, 0.0, 1.0, 0.0, 0.5154, 0.0, 0.5274, 0.0, 1.0, 0.0, 1.0, 0.0, 0.5, 0.0, 0.5, 0.0, 1.0, 0.0, 1.0, 0.0, 1.0, 0.0, 1.0, 0.0, 1.0, 0.0, 0.5, 0.0, 0.5, 0.0, 0.5, 0.0, 0.5, 0.0, 0.5, 0.0, 1.0, 0.0, 1.0, 0.0, 0.5, 0.0, 1.0, 1.0, 0.5, 1.0, 0.5, 1.0, 1.0, 1.0, 0.5, 1.0, 0.5, 1.0, 0.5, 1.0, 0.5, 1.0, 1.0, 1.0, 1.0, 1.0, 1.0, 1.0, 1.0, 1.0, 1.0, 1.0, 0.5, 1.0, 0.5, 1.0, 1.0, 1.0, 0.5, 1.0, 1.0, 1.0, 1.0, 1.0, 0.5, 1.0, 1.0, 1.0, 1.0, 1.0, 1.0, 1.0, 1.0, 1.0, 0.5, 1.0, 1.0, 1.0, 1.0, 1.0, 0.5, 1.0, 1.0, 1.0, 0.5, 1.0, 0.5, 1.0, 1.0, 1.0, 1.0, 1.0, 0.5, 1.0, 0.5, 1.0, 1.0, 1.0, 0.5, 1.0, 1.0, 1.0, 1.0, 1.0, 0.5, 1.0, 1.0, 1.0, 1.0, 1.0, 1.0, 1.0, 1.0, 1.0, 0.5, 1.0, 0.5, 1.0, 0.5, 1.0, 0.5, 1.0, 1.0, 1.0, 0.5, 1.0, 0.5, 1.0, 1.0, 1.0, 1.0, 1.0, 1.0, 1.0, 1.0, 1.0, 1.0, 1.0, 0.5, 1.0, 0.5, 1.0, 0.5, 1.0, 0.5, 1.0, 0.5, 1.0, 1.0, 1.0, 1.0, 1.0, 0.5, 1.0, 0.5, 0.0, 1.0, 0.0, 1.0, 0.0, 0.5, 0.0, 0.5, 0.0, 0.5, 0.0, 0.5, 0.0, 0.5, 0.0, 1.0, 0.0, 1.0, 0.0, 1.0, 0.0, 1.0, 0.0, 1.0, 0.0, 0.5, 0.0, 0.5, 0.0, 1.0, 0.0, 1.0, 0.0, 0.5, 0.0, 0.513, 0.0, 1.0, 0.0, 0.5, 0.0, 1.0, 0.0, 1.0, 0.0, 0.5, 0.0, 0.5, 0.0, 0.5, 0.0, 0.5, 0.0, 0.513, 0.0, 1.0, 0.0, 1.0, 0.0, 1.0, 0.0, 1.0, 0.0, 1.0, 0.0, 0.5274, 0.0, 0.5, 0.0, 1.0, 0.0, 1.0, 0.0, 0.5274, 0.0, 0.5274, 0.0, 1.0, 0.0, 0.5, 0.0, 1.0, 0.0, 1.0, 0.0, 0.5, 0.0, 1.0, 0.0, 1.0, 0.0, 1.0, 0.0, 1.0, 0.0, 1.0, 0.0, 0.513, 0.0, 0.5154, 0.0, 1.0, 0.0, 0.5, 0.0, 1.0, 0.0, 1.0, 0.0, 0.5, 0.0, 0.513, 0.0, 0.5, 0.0, 0.5, 0.0, 0.5154, 0.0, 1.0, 0.0, 1.0, 0.0, 1.0, 0.0, 1.0, 0.0, 1.0, 0.0, 1.0, 0.0, 0.5, 0.0, 0.5, 0.0, 1.0, 0.0, 1.0, 0.0, 1.0, 0.0, 1.0, 0.0, 0.5, 0.0, 0.5, 0.0, 0.5, 0.0, 0.5, 0.0, 0.5, 0.0, 1.0, 0.0, 1.0, 0.0, 0.5, 0.0, 0.5, 0.0, 1.0, 0.0, 1.0, 0.0, 0.5, 0.0, 0.5, 0.0, 0.5, 0.0, 0.5, 0.0, 0.5, 0.0, 1.0, 0.0, 1.0, 0.0, 1.0, 0.0, 1.0, 0.0, 1.0, 0.0, 0.5, 0.0, 0.5, 0.0, 1.0, 0.0, 0.5, 1.0, 0.5, 1.0, 1.0, 1.0, 1.0, 1.0, 1.0, 1.0, 1.0, 1.0, 1.0, 1.0, 1.0, 1.0, 0.5, 1.0, 0.5, 1.0, 0.5, 1.0, 0.5, 1.0, 0.5, 1.0, 1.0, 1.0, 1.0, 1.0, 0.5, 1.0, 0.5, 1.0, 1.0, 1.0, 1.0, 1.0, 0.5, 1.0, 1.0, 1.0, 0.5, 1.0, 0.5, 1.0, 1.0, 1.0, 0.5, 1.0, 0.5, 1.0, 0.5, 1.0, 0.5, 1.0, 1.0, 1.0, 1.0, 1.0, 1.0, 1.0, 1.0, 1.0, 1.0, 1.0, 0.5, 1.0, 0.5, 1.0, 1.0, 1.0, 0.5, 1.0, 1.0, 1.0, 1.0, 1.0, 0.5, 1.0, 1.0, 1.0, 1.0, 1.0, 1.0, 1.0, 1.0, 1.0, 0.5, 1.0, 0.5, 1.0, 0.5, 1.0, 0.5, 1.0, 1.0, 1.0, 0.5, 1.0, 0.5, 1.0, 1.0, 1.0, 1.0, 1.0, 1.0, 1.0, 1.0, 1.0, 1.0, 1.0, 0.5, 1.0, 0.5, 1.0, 0.5, 1.0, 0.5, 1.0, 0.5, 1.0, 1.0, 1.0, 1.0, 1.0, 0.5, 1.0, 0.5, 0.0, 0.0, 0.0, 0.0, 0.0, 0.5, 0.0, 1.0, 0.0, 0.5, 0.0, 0.5, 0.0, 1.0, 0.0, 1.0, 0.0, 0.5, 0.0, 0.5, 0.0, 1.0, 0.0, 0.5, 0.0, 0.0, 0.0, 0.0, 0.0, 0.5, 0.0, 1.0, 0.0, 1.0, 0.0, 1.0, 0.0, 1.0, 0.0, 1.0, 0.0, 1.0, 0.0, 1.0, 0.0, 1.0, 0.0, 0.0, 0.0, 0.5, 0.0, 0.5, 0.0, 0.0, 0.0, 0.0, 0.0, 0.0, 0.0, 0.0, 0.0, 0.0, 0.0, 0.0, 1.0, 0.0, 1.0, 0.0, 1.0, 0.0, 1.0, 0.0, 1.0, 0.0, 1.0, 0.0, 1.0, 0.0, 1.0, 0.0, 1.0, 0.0, 1.0, 0.0, 1.0, 0.0, 1.0, 0.0, 1.0, 0.0, 1.0, 0.0, 1.0, 0.0, 1.0, 0.0, 1.0, 0.0, 1.0, 0.0, 1.0, 0.0, 1.0, 0.0, 1.0, 0.0, 1.0, 0.0, 1.0, 0.0, 1.0, 0.0, 1.0, 0.0, 1.0, 0.0, 1.0, 0.0, 1.0, 0.0, 1.0, 0.0, 1.0, 0.0, 1.0, 0.0, 1.0, 0.0, 1.0, 0.0, 1.0, 0.0, 1.0, 0.0, 1.0, 0.0, 1.0, 0.0, 1.0, 0.0, 1.0, 0.0, 1.0, 0.0, 1.0, 0.0, 1.0, 0.0, 1.0, 0.0, 1.0, 0.2466, 0.0, 0.2565, 0.0, 0.0, 0.0, 0.0, 0.0, 0.2575, 0.5, 0.2587, 0.0, 0.5, 0.0, 0.5, 0.5, 0.2627, 0.0, 0.2524, 0.0, 0.0, 0.0, 0.0, 0.0, 0.2565, 0.0, 0.2587, 0.0, 0.0, 0.0, 0.0, 0.0, 0.2524, 0.0, 0.2466, 0.0, 0.0, 0.0, 0.0, 0.0, 0.2988, 1.0, 0.2575, 0.5, 0.5, 0.5, 0.5, 1.0, 0.2259, 0.5, 0.288, 1.0, 0.5, 1.0, 0.5, 0.5, 0.257, 0.0, 0.2512, 0.0, 0.0, 0.0, 0.0, 0.0, 0.2949, 0.0, 0.2577, 0.0, 0.257, 0.0, 0.0, 0.0, 0.0, 0.0, 0.288, 1.0, 0.2241, 1.0, 0.5, 1.0, 0.5, 1.0, 0.2199, 0.0, 0.2631, 0.0, 0.0, 0.0, 0.0, 0.0, 0.2631, 0.0, 0.2949, 0.0, 0.0, 0.0, 0.0, 0.0, 0.2199, 0.0, 0.2259, 0.5, 0.5, 0.5, 0.5, 0.0, 0.0, 1.0, 0.0, 1.0, 0.0, 1.0, 0.0, 1.0, 0.0, 1.0, 0.0, 1.0, 0.0, 1.0, 0.0, 1.0, 0.0, 1.0, 0.0, 1.0, 0.0, 1.0, 0.0, 1.0, 0.0, 1.0, 0.0, 1.0, 0.0, 1.0, 0.0, 1.0, 0.0, 1.0, 0.0, 1.0, 0.0, 1.0, 0.0, 1.0, 0.0, 1.0, 0.0, 1.0, 0.0, 1.0, 0.0, 1.0, 0.0, 1.0, 0.0, 1.0, 0.0, 1.0, 0.0, 1.0, 0.0, 1.0, 0.0, 1.0, 0.0, 1.0, 0.0, 1.0, 0.0, 1.0, 0.0, 1.0, 0.0, 1.0, 0.0, 1.0, 0.0, 1.0, 0.0, 1.0, 0.0, 1.0, 0.0, 1.0, 0.0, 1.0, 0.0, 1.0, 0.0, 1.0, 0.0, 1.0, 0.0, 1.0, 0.0, 1.0, 0.0, 1.0, 0.0, 1.0, 0.0, 1.0, 0.0, 1.0, 0.0, 1.0, 0.0, 1.0, 0.0, 1.0, 0.0, 1.0, 0.0, 1.0, 0.0, 1.0, 0.0, 1.0, 0.0, 1.0, 0.0, 1.0, 0.0, 1.0, 0.0, 1.0, 0.0, 1.0, 0.0, 1.0, 0.0, 1.0, 0.0, 1.0, 0.0, 1.0, 0.0, 1.0, 0.0, 1.0, 0.0, 1.0, 0.0, 1.0, 0.0, 1.0, 0.0, 1.0, 0.0, 1.0, 0.0, 1.0, 0.0, 1.0, 0.0, 1.0, 0.0, 1.0, 0.0, 1.0, 0.0, 1.0, 0.0, 1.0, 0.0, 1.0, 0.0, 1.0, 0.0, 1.0, 0.0, 1.0, 0.0, 1.0, 0.0, 1.0, 0.0, 1.0, 0.0, 1.0, 0.0, 1.0, 0.0, 1.0, 0.0, 1.0, 0.0, 1.0, 0.0, 1.0, 0.0, 1.0, 0.0, 1.0, 0.0, 1.0, 0.5, 0.5, 0.5, 1.0, 1.0, 1.0, 1.0, 0.5, 0.5, 0.5, 1.0, 0.5, 1.0, 1.0, 0.5, 1.0, 1.0, 0.5, 1.0, 1.0, 1.0, 1.0, 1.0, 0.5, 0.0, 0.5, 0.0, 0.0, 0.0, 0.0, 0.0, 0.5, 0.5, 1.0, 0.0, 1.0, 0.0, 1.0, 0.5, 1.0, 0.5, 0.0, 1.0, 0.0, 1.0, 0.0, 0.5, 0.0, 0.0, 0.0, 0.5, 0.0, 0.5, 0.0, 0.0, 0.0, 0.0, 0.0, 0.5, 0.0, 0.5, 0.0, 0.0, 0.0, 0.5, 0.0, 1.0, 0.0, 1.0, 0.0, 0.5, 0.0, 1.0, 1.0, 0.5, 1.0, 0.5, 1.0, 1.0, 1.0, 1.0, 1.0, 0.5, 1.0, 0.5, 1.0, 1.0, 1.0, 0.5, 1.0, 0.0, 1.0, 0.0, 1.0, 0.5, 1.0, 0.0, 1.0, 0.0, 0.5, 0.0, 0.5, 0.0, 1.0, 0.0, 1.0, 0.0, 0.5, 0.0, 0.5, 0.0, 1.0, 0.0, 0.5, 0.0, 0.0, 0.0, 0.0, 0.0, 0.5, 1.0, 0.0, 1.0, 0.5, 1.0, 0.5, 1.0, 0.0, 1.0, 0.0, 1.0, 0.5, 1.0, 0.5, 1.0, 0.0, 1.0, 0.5, 1.0, 1.0, 1.0, 1.0, 1.0, 0.5, 0.0, 0.5, 0.5, 0.5, 0.5, 1.0, 0.0, 1.0, 0.0, 0.0, 0.5, 0.0, 0.5, 0.5, 0.0, 0.5, 0.5, 0.0, 1.0, 0.0, 1.0, 0.5, 0.5, 0.5, 0.5, 0.0, 0.5, 0.5, 1.0, 0.5, 1.0, 0.0, 0.0, 0.0, 0.0, 0.5, 0.5, 0.5, 0.5, 0.0, 0.0, 0.5, 0.0, 1.0, 0.5, 1.0, 0.5, 0.5, 0.5, 0.5, 0.5, 1.0, 1.0, 1.0, 1.0, 0.5, 0.5, 0.5, 1.0, 0.5, 1.0, 1.0, 0.5, 1.0, 1.0, 0.5, 1.0, 1.0, 1.0, 1.0, 1.0, 0.5, 0.0, 0.5, 0.0, 0.0, 0.0, 0.0, 0.0, 0.5, 0.5, 1.0, 0.0, 1.0, 0.0, 1.0, 0.5, 1.0, 0.5, 0.0, 1.0, 0.0, 1.0, 0.0, 0.5, 0.0, 0.0, 0.0, 0.5, 0.0, 0.5, 0.0, 0.0, 0.0, 0.0, 0.0, 0.5, 0.0, 0.5, 0.0, 0.0, 0.0, 0.5, 0.0, 1.0, 0.0, 1.0, 0.0, 0.5, 0.0, 1.0, 1.0, 0.5, 1.0, 0.5, 1.0, 1.0, 1.0, 1.0, 1.0, 0.5, 1.0, 0.5, 1.0, 1.0, 1.0, 0.5, 1.0, 0.0, 1.0, 0.0, 1.0, 0.5, 1.0, 0.0, 1.0, 0.0, 0.5, 0.0, 0.5, 0.0, 1.0, 0.0, 1.0, 0.0, 0.5, 0.0, 0.5, 0.0, 1.0, 0.0, 0.5, 0.0, 0.0, 0.0, 0.0, 0.0, 0.5, 1.0, 0.0, 1.0, 0.5, 1.0, 0.5, 1.0, 0.0, 1.0, 0.0, 1.0, 0.5, 1.0, 0.5, 1.0, 0.0, 1.0, 0.5, 1.0, 1.0, 1.0, 1.0, 1.0, 0.5, 0.0, 0.5, 0.5, 0.5, 0.5, 1.0, 0.0, 1.0, 0.0, 0.0, 0.5, 0.0, 0.5, 0.5, 0.0, 0.5, 0.5, 0.0, 1.0, 0.0, 1.0, 0.5, 0.5, 0.5, 0.5, 0.0, 0.5, 0.5, 1.0, 0.5, 1.0, 0.0, 0.0, 0.0, 0.0, 0.5, 0.5, 0.5, 0.5, 0.0, 0.0, 0.5, 0.0, 1.0, 0.5, 1.0, 0.5, 0.5])
me_plane_001.materials.append(mat_cuerpo)
me_plane_001.materials.append(mat_partebajacuerpo)
me_plane_001.materials.append(mat_osico)
me_plane_001.materials.append(mat_oreja)
me_plane_001.materials.append(mat_patas)
me_plane_001.materials.append(mat_pesu_as)
me_plane_001.materials.append(mat_manchas)
me_plane_001.materials.append(mat_cuernos)
me_plane_001.materials.append(mat_ojo)
me_plane_001.materials.append(mat_blanco)
me_plane_001.update()
arm_esqueleto = bpy.data.armatures.new('Esqueleto')  # bones are not reproduced

# ---- objects
ob_esqueleto = bpy.data.objects.new('Esqueleto', arm_esqueleto)
ob_empty = bpy.data.objects.new('Empty', None)
ob_plane_001 = bpy.data.objects.new('Plane.001', me_plane_001)

# ---- transforms, parenting, visibility, modifiers, constraints
ob_esqueleto.location = (0.1392, 0.0, 4.37)
ob_esqueleto.show_in_front = True
ob_empty.location = (-74.5, -42.51, 56.84)
ob_empty.rotation_euler = (1.561, 0.009954, 1.568)
ob_empty.empty_display_type = 'IMAGE'
ob_empty.empty_display_size = 15.5
ob_empty.empty_image_offset = (1.774, 0.2102)
ob_plane_001.parent = ob_esqueleto
ob_plane_001.matrix_parent_inverse = Matrix(((1.0, -0.0, 0.0, -0.1392), (-0.0, 1.0, -0.0, 0.0), (0.0, -0.0, 1.0, -4.37), (-0.0, 0.0, -0.0, 1.0)))
ob_plane_001.location = (0.6947, -0.383, 3.928)
ob_plane_001.rotation_euler = (0.0, 1.564, 0.0)
_vg = ob_plane_001.vertex_groups.new(name='Centro')
for _i, _w in zip([0, 1, 2, 3, 4, 5, 6, 7, 10, 11, 33, 36, 37, 38, 39, 40, 41, 42, 43, 48, 49, 50, 51, 52, 53, 54, 55, 56, 57, 59, 60, 62, 63, 66, 79, 80, 81, 84, 104, 107, 108, 110, 111, 113, 114, 115, 116, 117, 118, 119, 120, 121, 122, 126, 127, 129, 130, 140, 143, 146, 148, 150, 152, 153, 154, 155, 156, 157, 166, 168, 169, 171, 173, 180, 181, 182, 183, 184, 272, 273, 274, 275, 276, 277, 278, 279, 280, 281, 282, 283, 284, 285, 286, 287], [0.9995, 0.9885, 0.9999, 0.9969, 0.893, 0.5769, 0.1807, 0.4623, 0.002311, 0.01006, 0.03611, 0.194, 0.1103, 0.2266, 0.9998, 0.9994, 0.9965, 0.9993, 0.5783, 0.9972, 1.0, 0.996, 0.9999, 0.3227, 0.9999, 0.9087, 0.4227, 0.6162, 0.127, 0.06017, 0.2817, 0.3351, 0.1011, 0.137, 0.2306, 1.0, 0.9998, 0.5111, 0.0599, 0.07391, 0.154, 0.3345, 0.008284, 0.07899, 0.2918, 0.09155, 0.4537, 0.9995, 0.05606, 0.9955, 0.9997, 1.0, 0.9999, 0.5652, 0.9974, 0.9486, 0.8747, 0.001878, 0.07046, 0.9997, 0.4636, 0.1507, 1.0, 0.9998, 0.5279, 0.04717, 0.06729, 0.9749, 0.4407, 1.0, 0.02794, 0.6201, 0.4646, 0.2495, 0.1297, 0.1109, 0.9988, 1.0, 1.0, 0.9997, 0.6239, 0.997, 0.9998, 0.5161, 1.0, 1.0, 0.9945, 0.6149, 0.9503, 1.0, 0.165, 0.3092, 1.0, 0.3425]): _vg.add([_i], _w, 'REPLACE')
_vg = ob_plane_001.vertex_groups.new(name='Cuello')
for _i, _w in zip([0, 2, 10, 12, 13, 16, 18, 25, 27, 30, 31, 32, 33, 42, 43, 44, 45, 46, 47, 48, 51, 53, 61, 63, 64, 65, 66, 68, 71, 74, 77, 79, 81, 88, 89, 93, 96, 99, 102, 104, 105, 106, 107, 109, 117, 119, 122, 123, 128, 130, 131, 132, 133, 134, 135, 136, 137, 138, 139, 140, 141, 142, 143, 144, 145, 149, 152, 153, 157, 158, 159, 164, 168, 169, 172, 173, 174, 177, 178, 179, 184, 268, 273, 275, 278, 280, 282, 283, 286], [0.05921, 1.0, 0.9865, 0.1859, 0.1727, 0.02285, 0.008798, 0.007958, 0.02191, 0.1751, 0.1741, 1.0, 0.02161, 0.06464, 0.9909, 0.997, 1.0, 1.0, 1.0, 0.1686, 0.0587, 0.003439, 0.138, 0.9998, 0.2373, 0.9724, 1.0, 0.04652, 0.06332, 0.01602, 0.002147, 0.2663, 0.07083, 0.01354, 0.03913, 0.0016, 0.01534, 0.06037, 0.01277, 1.0, 1.0, 0.2733, 0.9866, 0.1401, 0.01048, 0.07159, 0.171, 0.9998, 0.1487, 1.0, 0.23, 1.0, 0.9998, 1.0, 0.9987, 0.9987, 1.0, 1.0, 1.0, 1.0, 1.0, 1.0, 1.0, 1.0, 1.0, 0.08274, 0.2253, 0.03716, 0.03478, 1.0, 0.02359, 0.02644, 0.004953, 0.5739, 0.005449, 0.001056, 0.004009, 0.003794, 0.05, 0.988, 0.01575, 0.0099, 0.09082, 0.0254, 0.2017, 0.1038, 0.6224, 0.03681, 0.2788]): _vg.add([_i], _w, 'REPLACE')
_vg = ob_plane_001.vertex_groups.new(name='Cabeza')
for _i, _w in zip([12, 13, 14, 15, 16, 17, 18, 19, 20, 21, 22, 23, 24, 25, 26, 27, 28, 29, 30, 31, 44, 45, 46, 47, 64, 65, 67, 68, 69, 70, 71, 72, 73, 74, 75, 76, 77, 78, 82, 83, 86, 87, 88, 89, 92, 93, 94, 95, 96, 97, 98, 99, 100, 101, 102, 103, 105, 106, 124, 125, 128, 131, 132, 133, 134, 135, 136, 137, 138, 139, 142, 144, 145, 147, 149, 151, 158, 159, 160, 161, 162, 164, 165, 167, 170, 172, 174, 175, 176, 177, 178, 179, 262, 266, 267, 268, 269, 270, 271, 288, 289, 290, 291, 292, 293, 294, 295, 296, 297, 298, 299, 300, 301, 302, 303, 304, 305, 306, 307, 308, 309, 310, 311, 312, 313, 314, 315, 316, 317, 318, 319, 320, 321, 322, 323, 324, 325, 326, 327, 328, 329, 330, 331, 332, 333, 334, 335, 336, 337, 338, 339, 340, 341, 342, 343, 344, 345, 346, 347, 348, 349, 350, 351, 352, 353, 354, 355, 356, 357, 358, 359, 360, 361, 362, 363, 364, 365, 366, 367], [0.4737, 0.8078, 0.09069, 0.9998, 0.9913, 0.9997, 1.0, 0.9999, 0.9804, 0.9988, 0.9999, 0.9987, 0.9996, 1.0, 0.9999, 0.9989, 0.08343, 0.9794, 0.4797, 0.7927, 0.1173, 0.05838, 0.063, 0.1053, 0.6145, 0.247, 0.3072, 0.8628, 0.08463, 1.0, 1.0, 1.0, 0.9984, 0.9999, 0.9998, 0.9887, 0.9997, 0.9994, 0.9995, 0.9997, 0.08773, 1.0, 1.0, 1.0, 0.9995, 0.9862, 0.9999, 1.0, 0.999, 0.9898, 0.9996, 1.0, 0.9998, 0.07837, 0.8711, 0.6887, 0.2254, 0.589, 0.9972, 0.9975, 0.4775, 0.7606, 0.01041, 0.1492, 0.1595, 0.002945, 0.06716, 0.1105, 0.06416, 0.05948, 0.1775, 0.1334, 0.01073, 0.9998, 1.0, 0.9996, 0.1697, 0.1709, 0.9935, 1.0, 0.997, 1.0, 0.6285, 0.9996, 0.9996, 0.1036, 0.9854, 1.0, 0.9976, 0.9995, 0.1872, 0.1669, 0.0278, 0.994, 0.9989, 0.9926, 1.0, 1.0, 1.0, 0.9997, 0.6965, 0.7895, 0.7417, 1.0, 0.9825, 0.7269, 0.6666, 0.7397, 0.7517, 0.7373, 0.7401, 0.7348, 0.7985, 0.8054, 0.7725, 0.7694, 0.7751, 0.7763, 0.7772, 0.7746, 0.7734, 0.7744, 0.7407, 0.7438, 0.7394, 0.7404, 0.7395, 0.9997, 0.9866, 1.0, 1.0, 1.0, 1.0, 1.0, 1.0, 0.9998, 1.0, 1.0, 0.9998, 1.0, 1.0, 1.0, 1.0, 0.9991, 1.0, 1.0, 1.0, 0.9999, 1.0, 1.0, 0.9995, 1.0, 1.0, 1.0, 1.0, 1.0, 1.0, 1.0, 1.0, 1.0, 1.0, 1.0, 1.0, 1.0, 1.0, 1.0, 1.0, 1.0, 1.0, 1.0, 1.0, 1.0, 1.0, 1.0, 1.0, 1.0, 1.0, 1.0, 1.0]): _vg.add([_i], _w, 'REPLACE')
_vg = ob_plane_001.vertex_groups.new(name='L.pierna_atras')
for _i, _w in zip([5, 7, 36, 37, 38, 39, 40, 41, 42, 57, 60, 84, 110, 111, 113, 114, 115, 116, 117, 118, 119, 120, 121, 126, 127, 129, 146, 148, 153, 154, 155, 156, 166, 171, 203, 206, 207, 209, 210, 211, 212, 229, 230, 242, 243, 246, 247, 248, 279, 280, 281, 283, 284, 285, 287], [0.0736, 0.05892, 0.564, 0.07568, 0.9955, 0.09293, 0.06239, 0.2415, 0.05282, 0.03352, 0.05806, 0.2132, 0.2501, 0.02703, 0.9997, 0.09925, 0.4719, 0.4558, 0.07867, 1.0, 0.02958, 0.1165, 0.2533, 0.1531, 0.09686, 0.01853, 0.05419, 0.2154, 0.09327, 0.5831, 0.9787, 0.1406, 0.1342, 0.1307, 0.0, 0.0, 0.0, 1.0, 0.9345, 0.995, 0.9877, 0.07132, 0.05184, 0.0, 0.0, 0.0, 0.0, 2.745e-05, 0.2207, 0.05118, 0.2974, 0.1232, 0.2132, 0.2782, 0.3747]): _vg.add([_i], _w, 'REPLACE')
_vg = ob_plane_001.vertex_groups.new(name='L.pata_atras')
for _i, _w in zip([38, 41, 116, 189, 190, 191, 192, 209, 210, 211, 212, 225, 226, 227, 228, 229, 230, 231, 232], [0.09106, 0.007409, 0.05177, 0.9997, 0.9998, 0.9993, 1.0, 0.0723, 0.8296, 0.4808, 0.08795, 0.9999, 0.9999, 0.9999, 0.9999, 0.9918, 0.997, 0.9972, 0.9892]): _vg.add([_i], _w, 'REPLACE')
_vg = ob_plane_001.vertex_groups.new(name='L.pierna_adel')
for _i, _w in zip([32, 33, 40, 41, 61, 62, 79, 107, 108, 109, 116, 119, 120, 121, 123, 127, 129, 135, 146, 153, 157, 169, 173, 205, 206, 207, 208, 245, 246, 280, 282, 283, 286], [0.1279, 0.9995, 0.3141, 0.08364, 0.02717, 0.005861, 0.2696, 0.07744, 0.9987, 0.9972, 0.03259, 0.2532, 0.1781, 0.05787, 0.03343, 0.03462, 0.114, 0.007802, 0.07822, 0.134, 0.9945, 0.1946, 0.2152, 0.9965, 0.996, 1.0, 0.9925, 0.0001814, 0.01557, 0.0566, 0.221, 0.008405, 0.08894]): _vg.add([_i], _w, 'REPLACE')
_vg = ob_plane_001.vertex_groups.new(name='L.pata_adel')
for _i, _w in zip([33, 108, 193, 194, 195, 196, 205, 206, 207, 208, 233, 234, 235, 236, 245, 246, 247, 248], [0.01278, 0.05399, 0.999, 0.9993, 0.9996, 0.9998, 0.4827, 0.0775, 0.0852, 0.4796, 0.9998, 0.9998, 0.9999, 1.0, 0.9748, 0.9669, 0.9832, 0.9764]): _vg.add([_i], _w, 'REPLACE')
_vg = ob_plane_001.vertex_groups.new(name='R.pierna_atras')
for _i, _w in zip([0, 1, 3, 4, 5, 6, 7, 36, 38, 41, 48, 49, 50, 51, 52, 53, 54, 55, 56, 57, 60, 84, 110, 113, 116, 126, 127, 129, 146, 148, 166, 171, 181, 182, 183, 184, 205, 213, 214, 215, 216, 222, 223, 224, 272, 273, 274, 275, 276, 277, 278], [0.05921, 0.4146, 0.1092, 0.1062, 0.9985, 0.02088, 0.2672, 0.01789, 0.01774, 0.001004, 0.005934, 0.3383, 0.2043, 0.0579, 1.0, 0.08956, 0.604, 0.2566, 0.07316, 0.9647, 0.1086, 0.1431, 0.01408, 0.002268, 0.01015, 0.2168, 0.1181, 0.05068, 0.07492, 0.2674, 0.07459, 0.1634, 0.06922, 1.0, 0.6344, 0.1351, 0.09043, 0.9576, 0.996, 0.9774, 0.9991, 0.07337, 0.06304, 0.009465, 0.2847, 0.07009, 0.215, 0.1684, 0.5043, 0.1017, 0.002238]): _vg.add([_i], _w, 'REPLACE')
_vg = ob_plane_001.vertex_groups.new(name='R.pata_atras')
for _i, _w in zip([5, 54, 185, 186, 187, 188, 213, 214, 215, 216, 217, 218, 219, 220, 221, 222, 223, 224], [0.03172, 0.005479, 0.9998, 0.9997, 0.9986, 0.9997, 0.1262, 0.0792, 0.0448, 0.4548, 0.9999, 0.9999, 0.9999, 0.9999, 0.9836, 0.9992, 0.9572, 0.9703]): _vg.add([_i], _w, 'REPLACE')
_vg = ob_plane_001.vertex_groups.new(name='R.pierna_adel')
for _i, _w in zip([1, 3, 10, 11, 33, 49, 50, 51, 54, 61, 62, 63, 79, 109, 123, 127, 129, 132, 146, 169, 173, 180, 183, 184, 201, 202, 203, 204, 243, 273, 275, 278], [0.06881, 0.2685, 0.1406, 0.989, 0.0115, 0.05892, 0.153, 0.2621, 0.02697, 0.9517, 0.9768, 0.09898, 0.2222, 0.01866, 0.07007, 0.02706, 0.1197, 0.02015, 0.07525, 0.199, 0.223, 1.0, 0.004031, 0.1371, 0.9949, 0.9977, 0.9957, 0.9992, 0.05149, 0.05958, 0.009306, 0.09524]): _vg.add([_i], _w, 'REPLACE')
_vg = ob_plane_001.vertex_groups.new(name='R.pata_adel')
for _i, _w in zip([3, 50, 62, 173, 197, 198, 199, 200, 201, 202, 203, 204, 237, 238, 239, 240, 241, 242, 243, 244], [0.05871, 0.01333, 0.1521, 0.0104, 1.0, 0.9999, 0.9994, 1.0, 0.1206, 0.05913, 0.1211, 0.1774, 1.0, 1.0, 0.9999, 1.0, 1.0, 1.0, 1.0, 1.0]): _vg.add([_i], _w, 'REPLACE')
_vg = ob_plane_001.vertex_groups.new(name='Bone')
for _i, _w in zip([0, 4, 6, 7, 8, 9, 34, 35, 36, 37, 39, 42, 53, 55, 56, 58, 59, 60, 80, 81, 84, 85, 90, 91, 110, 111, 112, 113, 114, 115, 117, 118, 148, 150, 155, 156, 163, 166, 168, 181, 182, 249, 250, 251, 252, 253, 254, 255, 256, 257, 272, 274, 275, 276, 277, 279, 281, 283, 284, 285, 287], [0.03672, 3.66e-07, 2.566e-05, 0.2058, 0.9992, 1.0, 1.0, 1.0, 0.1964, 0.001437, 0.0, 0.01907, 0.003555, 0.3047, 6.772e-08, 0.9998, 1.0, 0.5487, 0.000129, 0.0005029, 0.1223, 1.0, 0.9988, 0.01112, 0.3781, 1.0, 1.0, 0.003909, 1.405e-05, 0.429, 0.002594, 0.0, 0.0143, 2.032e-07, 0.001364, 0.9184, 1.0, 0.3462, 0.0003073, 1.0, 0.05737, 0.9892, 0.9903, 0.9899, 0.9901, 0.9897, 0.9889, 0.9903, 0.9935, 0.9904, 0.005747, 0.0004395, 0.0, 3.552e-05, 0.009046, 1.779e-06, 4.52e-05, 0.0002214, 0.0004452, 0.0001711, 0.005344]): _vg.add([_i], _w, 'REPLACE')
_vg = ob_plane_001.vertex_groups.new(name='L.Oreja')
for _i, _w in zip([12, 14, 28, 29, 30, 31, 67, 69, 86, 87, 98, 101, 102, 103, 106, 128, 134, 144, 158, 159, 160, 165, 172, 178, 262, 263, 264, 265, 288, 289, 290, 291, 292, 293, 294, 296, 297, 298, 299, 300, 301, 302, 303, 304, 305, 306, 307, 308, 309, 310, 311, 312, 313, 314, 315], [0.08772, 0.15, 1.0, 0.08094, 1.0, 0.00865, 0.01857, 0.1537, 0.5761, 0.03313, 0.0006464, 1.0, 0.1081, 1.0, 1.0, 0.2022, 0.05402, 0.03787, 0.0221, 1.0, 0.0115, 0.157, 0.5515, 0.007177, 1.0, 1.0, 1.0, 1.0, 0.01588, 0.0863, 0.04219, 0.1903, 0.1034, 0.1682, 0.05442, 0.01537, 0.02249, 0.02814, 0.02872, 0.01843, 0.1737, 0.1736, 0.1852, 0.1841, 0.1789, 0.1789, 0.179, 0.1816, 0.1814, 0.1804, 0.01942, 0.02278, 0.02457, 0.02507, 0.02085]): _vg.add([_i], _w, 'REPLACE')
_vg = ob_plane_001.vertex_groups.new(name='R.Oreja')
for _i, _w in zip([12, 13, 14, 15, 28, 30, 64, 67, 68, 69, 72, 86, 87, 101, 103, 128, 133, 144, 165, 172, 177, 178, 179, 258, 259, 260, 261, 266, 267, 268, 269, 270, 271, 288, 289, 290, 291, 292, 293, 294, 295, 296, 297, 298, 299, 300, 301, 302, 303, 304, 305, 306, 307, 308, 309, 310, 311, 312, 313, 314, 315], [1.0, 0.00304, 1.0, 0.1631, 0.0732, 0.0717, 1.0, 1.0, 0.1065, 1.0, 0.02227, 0.3302, 0.0522, 0.08939, 0.006261, 0.1704, 0.04848, 0.01579, 0.212, 0.317, 0.000696, 1.0, 0.01235, 1.0, 1.0, 1.0, 1.0, 0.1146, 0.01986, 0.05191, 0.07696, 0.05743, 0.04962, 0.1384, 0.2151, 0.1939, 0.06501, 0.01683, 0.04367, 0.2167, 0.3143, 0.2255, 0.2099, 0.2216, 0.2185, 0.2289, 0.03147, 0.02619, 0.02578, 0.03457, 0.03434, 0.03117, 0.02904, 0.02901, 0.0319, 0.03198, 0.2225, 0.2178, 0.2212, 0.2201, 0.2231]): _vg.add([_i], _w, 'REPLACE')
_m = ob_plane_001.modifiers.new('Subdivision', 'SUBSURF')
_m = ob_plane_001.modifiers.new('Esqueleto', 'ARMATURE')
_m.object = ob_esqueleto

# ---- collection membership
scene.collection.objects.link(ob_esqueleto)
col_collection.objects.link(ob_empty)
col_collection.objects.link(ob_plane_001)

# ---- scene / render settings (as saved in the file)
scene.frame_start = 0; scene.frame_end = 89; scene.frame_set(0)
scene.render.engine = 'BLENDER_EEVEE_NEXT'
scene.cycles.sampling_pattern = 'TABULATED_SOBOL'
scene.view_settings.view_transform = 'Filmic'
bpy.context.view_layer.update()

# ---- added for rendering (the .blend has no active camera and no usable light): camera, sun
cam_auto = bpy.data.cameras.new('AutoCamera')
cam_auto.lens = 50.0
cam_auto.sensor_width = 36.0
cam_auto.clip_end = 1000.0
ob_auto_camera = bpy.data.objects.new('AutoCamera', cam_auto)
scene.collection.objects.link(ob_auto_camera)
ob_auto_camera.location = (12.6779, -13.8871, 15.0623)
ob_auto_camera.rotation_euler = (1.09748, -7.21219e-08, 0.694738)
scene.camera = ob_auto_camera
light_auto_sun = bpy.data.lights.new('AutoSun', 'SUN')
light_auto_sun.energy = 3.0
light_auto_sun.angle = 0.0523599
ob_auto_sun = bpy.data.objects.new('AutoSun', light_auto_sun)
scene.collection.objects.link(ob_auto_sun)
ob_auto_sun.rotation_euler = (0.872665, 0.174533, 0.523599)
bpy.context.view_layer.update()
